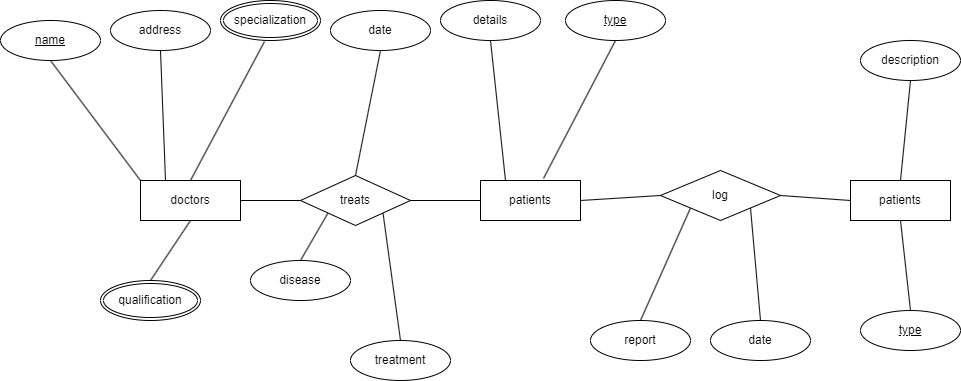

The diagram above was exported from draw.io. Its source (the exported page's mxGraphModel, read from the mxfile embedded in the PNG):
<mxGraphModel dx="1970" dy="434" grid="1" gridSize="10" guides="1" tooltips="1" connect="1" arrows="1" fold="1" page="1" pageScale="1" pageWidth="850" pageHeight="1100" math="0" shadow="0">
  <root>
    <mxCell id="0" />
    <mxCell id="1" parent="0" />
    <mxCell id="XwzJ1RWsto8R35we2QPg-1" value="patients" style="whiteSpace=wrap;html=1;align=center;" vertex="1" parent="1">
      <mxGeometry x="710" y="360" width="100" height="40" as="geometry" />
    </mxCell>
    <mxCell id="XwzJ1RWsto8R35we2QPg-2" value="patients" style="whiteSpace=wrap;html=1;align=center;" vertex="1" parent="1">
      <mxGeometry x="340" y="360" width="100" height="40" as="geometry" />
    </mxCell>
    <mxCell id="XwzJ1RWsto8R35we2QPg-3" value="doctors" style="whiteSpace=wrap;html=1;align=center;" vertex="1" parent="1">
      <mxGeometry y="360" width="100" height="40" as="geometry" />
    </mxCell>
    <mxCell id="XwzJ1RWsto8R35we2QPg-5" value="address" style="ellipse;whiteSpace=wrap;html=1;align=center;" vertex="1" parent="1">
      <mxGeometry x="-30" y="190" width="100" height="40" as="geometry" />
    </mxCell>
    <mxCell id="XwzJ1RWsto8R35we2QPg-6" value="disease" style="ellipse;whiteSpace=wrap;html=1;align=center;" vertex="1" parent="1">
      <mxGeometry x="110" y="440" width="100" height="40" as="geometry" />
    </mxCell>
    <mxCell id="XwzJ1RWsto8R35we2QPg-7" value="specialization" style="ellipse;shape=doubleEllipse;margin=3;whiteSpace=wrap;html=1;align=center;" vertex="1" parent="1">
      <mxGeometry x="80" y="180" width="100" height="40" as="geometry" />
    </mxCell>
    <mxCell id="XwzJ1RWsto8R35we2QPg-8" value="name" style="ellipse;whiteSpace=wrap;html=1;align=center;fontStyle=4;" vertex="1" parent="1">
      <mxGeometry x="-140" y="200" width="100" height="40" as="geometry" />
    </mxCell>
    <mxCell id="XwzJ1RWsto8R35we2QPg-9" value="qualification" style="ellipse;shape=doubleEllipse;margin=3;whiteSpace=wrap;html=1;align=center;" vertex="1" parent="1">
      <mxGeometry x="-40" y="460" width="100" height="40" as="geometry" />
    </mxCell>
    <mxCell id="XwzJ1RWsto8R35we2QPg-10" value="treats" style="shape=rhombus;perimeter=rhombusPerimeter;whiteSpace=wrap;html=1;align=center;" vertex="1" parent="1">
      <mxGeometry x="160" y="355" width="110" height="50" as="geometry" />
    </mxCell>
    <mxCell id="XwzJ1RWsto8R35we2QPg-11" value="treatment" style="ellipse;whiteSpace=wrap;html=1;align=center;" vertex="1" parent="1">
      <mxGeometry x="210" y="520" width="100" height="40" as="geometry" />
    </mxCell>
    <mxCell id="XwzJ1RWsto8R35we2QPg-12" value="date" style="ellipse;whiteSpace=wrap;html=1;align=center;" vertex="1" parent="1">
      <mxGeometry x="190" y="190" width="100" height="40" as="geometry" />
    </mxCell>
    <mxCell id="XwzJ1RWsto8R35we2QPg-13" value="details" style="ellipse;whiteSpace=wrap;html=1;align=center;" vertex="1" parent="1">
      <mxGeometry x="300" y="180" width="100" height="40" as="geometry" />
    </mxCell>
    <mxCell id="XwzJ1RWsto8R35we2QPg-14" value="type" style="ellipse;whiteSpace=wrap;html=1;align=center;fontStyle=4;" vertex="1" parent="1">
      <mxGeometry x="425" y="180" width="100" height="40" as="geometry" />
    </mxCell>
    <mxCell id="XwzJ1RWsto8R35we2QPg-15" value="log" style="shape=rhombus;perimeter=rhombusPerimeter;whiteSpace=wrap;html=1;align=center;" vertex="1" parent="1">
      <mxGeometry x="520" y="350" width="120" height="50" as="geometry" />
    </mxCell>
    <mxCell id="XwzJ1RWsto8R35we2QPg-16" value="report" style="ellipse;whiteSpace=wrap;html=1;align=center;" vertex="1" parent="1">
      <mxGeometry x="450" y="500" width="100" height="40" as="geometry" />
    </mxCell>
    <mxCell id="XwzJ1RWsto8R35we2QPg-17" value="date" style="ellipse;whiteSpace=wrap;html=1;align=center;" vertex="1" parent="1">
      <mxGeometry x="570" y="500" width="100" height="40" as="geometry" />
    </mxCell>
    <mxCell id="XwzJ1RWsto8R35we2QPg-18" value="description" style="ellipse;whiteSpace=wrap;html=1;align=center;" vertex="1" parent="1">
      <mxGeometry x="720" y="220" width="100" height="40" as="geometry" />
    </mxCell>
    <mxCell id="XwzJ1RWsto8R35we2QPg-19" value="type" style="ellipse;whiteSpace=wrap;html=1;align=center;fontStyle=4;" vertex="1" parent="1">
      <mxGeometry x="720" y="490" width="100" height="40" as="geometry" />
    </mxCell>
    <mxCell id="XwzJ1RWsto8R35we2QPg-20" value="" style="endArrow=none;html=1;rounded=0;exitX=0.5;exitY=1;exitDx=0;exitDy=0;entryX=0.25;entryY=0;entryDx=0;entryDy=0;" edge="1" parent="1" source="XwzJ1RWsto8R35we2QPg-5" target="XwzJ1RWsto8R35we2QPg-3">
      <mxGeometry relative="1" as="geometry">
        <mxPoint x="340" y="420" as="sourcePoint" />
        <mxPoint x="500" y="420" as="targetPoint" />
      </mxGeometry>
    </mxCell>
    <mxCell id="XwzJ1RWsto8R35we2QPg-21" value="" style="endArrow=none;html=1;rounded=0;exitX=0.5;exitY=1;exitDx=0;exitDy=0;entryX=0;entryY=0;entryDx=0;entryDy=0;" edge="1" parent="1" source="XwzJ1RWsto8R35we2QPg-8" target="XwzJ1RWsto8R35we2QPg-3">
      <mxGeometry relative="1" as="geometry">
        <mxPoint x="30" y="240" as="sourcePoint" />
        <mxPoint x="35" y="370" as="targetPoint" />
      </mxGeometry>
    </mxCell>
    <mxCell id="XwzJ1RWsto8R35we2QPg-22" value="" style="endArrow=none;html=1;rounded=0;exitX=0.44;exitY=1.025;exitDx=0;exitDy=0;entryX=0.5;entryY=0;entryDx=0;entryDy=0;exitPerimeter=0;" edge="1" parent="1" source="XwzJ1RWsto8R35we2QPg-7" target="XwzJ1RWsto8R35we2QPg-3">
      <mxGeometry relative="1" as="geometry">
        <mxPoint x="40" y="250" as="sourcePoint" />
        <mxPoint x="45" y="380" as="targetPoint" />
      </mxGeometry>
    </mxCell>
    <mxCell id="XwzJ1RWsto8R35we2QPg-23" value="" style="endArrow=none;html=1;rounded=0;exitX=0.5;exitY=0;exitDx=0;exitDy=0;entryX=0.5;entryY=1;entryDx=0;entryDy=0;" edge="1" parent="1" source="XwzJ1RWsto8R35we2QPg-9" target="XwzJ1RWsto8R35we2QPg-3">
      <mxGeometry relative="1" as="geometry">
        <mxPoint x="50" y="260" as="sourcePoint" />
        <mxPoint x="50" y="410" as="targetPoint" />
      </mxGeometry>
    </mxCell>
    <mxCell id="XwzJ1RWsto8R35we2QPg-24" value="" style="endArrow=none;html=1;rounded=0;entryX=1;entryY=0.5;entryDx=0;entryDy=0;exitX=0;exitY=0.5;exitDx=0;exitDy=0;" edge="1" parent="1" source="XwzJ1RWsto8R35we2QPg-10" target="XwzJ1RWsto8R35we2QPg-3">
      <mxGeometry relative="1" as="geometry">
        <mxPoint x="120" y="390" as="sourcePoint" />
        <mxPoint x="65" y="400" as="targetPoint" />
      </mxGeometry>
    </mxCell>
    <mxCell id="XwzJ1RWsto8R35we2QPg-25" value="" style="endArrow=none;html=1;rounded=0;exitX=0;exitY=0.5;exitDx=0;exitDy=0;entryX=1;entryY=0.5;entryDx=0;entryDy=0;" edge="1" parent="1" source="XwzJ1RWsto8R35we2QPg-2" target="XwzJ1RWsto8R35we2QPg-10">
      <mxGeometry relative="1" as="geometry">
        <mxPoint x="70" y="280" as="sourcePoint" />
        <mxPoint x="75" y="410" as="targetPoint" />
      </mxGeometry>
    </mxCell>
    <mxCell id="XwzJ1RWsto8R35we2QPg-26" value="" style="endArrow=none;html=1;rounded=0;exitX=0;exitY=0.5;exitDx=0;exitDy=0;" edge="1" parent="1" source="XwzJ1RWsto8R35we2QPg-15">
      <mxGeometry relative="1" as="geometry">
        <mxPoint x="80" y="290" as="sourcePoint" />
        <mxPoint x="440" y="380" as="targetPoint" />
      </mxGeometry>
    </mxCell>
    <mxCell id="XwzJ1RWsto8R35we2QPg-27" value="" style="endArrow=none;html=1;rounded=0;exitX=0;exitY=0.5;exitDx=0;exitDy=0;entryX=1;entryY=0.5;entryDx=0;entryDy=0;" edge="1" parent="1" source="XwzJ1RWsto8R35we2QPg-1" target="XwzJ1RWsto8R35we2QPg-15">
      <mxGeometry relative="1" as="geometry">
        <mxPoint x="90" y="300" as="sourcePoint" />
        <mxPoint x="95" y="430" as="targetPoint" />
      </mxGeometry>
    </mxCell>
    <mxCell id="XwzJ1RWsto8R35we2QPg-28" value="" style="endArrow=none;html=1;rounded=0;exitX=0;exitY=1;exitDx=0;exitDy=0;entryX=0.5;entryY=0;entryDx=0;entryDy=0;" edge="1" parent="1" source="XwzJ1RWsto8R35we2QPg-10" target="XwzJ1RWsto8R35we2QPg-6">
      <mxGeometry relative="1" as="geometry">
        <mxPoint x="100" y="310" as="sourcePoint" />
        <mxPoint x="105" y="440" as="targetPoint" />
      </mxGeometry>
    </mxCell>
    <mxCell id="XwzJ1RWsto8R35we2QPg-29" value="" style="endArrow=none;html=1;rounded=0;exitX=1;exitY=1;exitDx=0;exitDy=0;entryX=0.5;entryY=0;entryDx=0;entryDy=0;" edge="1" parent="1" source="XwzJ1RWsto8R35we2QPg-10" target="XwzJ1RWsto8R35we2QPg-11">
      <mxGeometry relative="1" as="geometry">
        <mxPoint x="110" y="320" as="sourcePoint" />
        <mxPoint x="260" y="510" as="targetPoint" />
      </mxGeometry>
    </mxCell>
    <mxCell id="XwzJ1RWsto8R35we2QPg-33" value="" style="endArrow=none;html=1;rounded=0;exitX=0.5;exitY=1;exitDx=0;exitDy=0;entryX=0.5;entryY=0;entryDx=0;entryDy=0;" edge="1" parent="1" source="XwzJ1RWsto8R35we2QPg-12" target="XwzJ1RWsto8R35we2QPg-10">
      <mxGeometry relative="1" as="geometry">
        <mxPoint x="120" y="330" as="sourcePoint" />
        <mxPoint x="125" y="460" as="targetPoint" />
      </mxGeometry>
    </mxCell>
    <mxCell id="XwzJ1RWsto8R35we2QPg-34" value="" style="endArrow=none;html=1;rounded=0;exitX=0.5;exitY=1;exitDx=0;exitDy=0;entryX=0.25;entryY=0;entryDx=0;entryDy=0;" edge="1" parent="1" source="XwzJ1RWsto8R35we2QPg-13" target="XwzJ1RWsto8R35we2QPg-2">
      <mxGeometry relative="1" as="geometry">
        <mxPoint x="130" y="340" as="sourcePoint" />
        <mxPoint x="135" y="470" as="targetPoint" />
      </mxGeometry>
    </mxCell>
    <mxCell id="XwzJ1RWsto8R35we2QPg-35" value="" style="endArrow=none;html=1;rounded=0;exitX=0.5;exitY=1;exitDx=0;exitDy=0;entryX=0.63;entryY=-0.05;entryDx=0;entryDy=0;entryPerimeter=0;" edge="1" parent="1" source="XwzJ1RWsto8R35we2QPg-14" target="XwzJ1RWsto8R35we2QPg-2">
      <mxGeometry relative="1" as="geometry">
        <mxPoint x="140" y="350" as="sourcePoint" />
        <mxPoint x="145" y="480" as="targetPoint" />
      </mxGeometry>
    </mxCell>
    <mxCell id="XwzJ1RWsto8R35we2QPg-36" value="" style="endArrow=none;html=1;rounded=0;exitX=0;exitY=1;exitDx=0;exitDy=0;entryX=0.5;entryY=0;entryDx=0;entryDy=0;" edge="1" parent="1" source="XwzJ1RWsto8R35we2QPg-15" target="XwzJ1RWsto8R35we2QPg-16">
      <mxGeometry relative="1" as="geometry">
        <mxPoint x="150" y="360" as="sourcePoint" />
        <mxPoint x="155" y="490" as="targetPoint" />
      </mxGeometry>
    </mxCell>
    <mxCell id="XwzJ1RWsto8R35we2QPg-38" value="" style="endArrow=none;html=1;rounded=0;exitX=1;exitY=1;exitDx=0;exitDy=0;entryX=0.5;entryY=0;entryDx=0;entryDy=0;" edge="1" parent="1" source="XwzJ1RWsto8R35we2QPg-15" target="XwzJ1RWsto8R35we2QPg-17">
      <mxGeometry relative="1" as="geometry">
        <mxPoint x="160" y="370" as="sourcePoint" />
        <mxPoint x="165" y="500" as="targetPoint" />
      </mxGeometry>
    </mxCell>
    <mxCell id="XwzJ1RWsto8R35we2QPg-39" value="" style="endArrow=none;html=1;rounded=0;exitX=0.5;exitY=0;exitDx=0;exitDy=0;entryX=0.5;entryY=1;entryDx=0;entryDy=0;" edge="1" parent="1" source="XwzJ1RWsto8R35we2QPg-1" target="XwzJ1RWsto8R35we2QPg-18">
      <mxGeometry relative="1" as="geometry">
        <mxPoint x="170" y="380" as="sourcePoint" />
        <mxPoint x="175" y="510" as="targetPoint" />
      </mxGeometry>
    </mxCell>
    <mxCell id="XwzJ1RWsto8R35we2QPg-40" value="" style="endArrow=none;html=1;rounded=0;exitX=0.5;exitY=1;exitDx=0;exitDy=0;entryX=0.5;entryY=0;entryDx=0;entryDy=0;" edge="1" parent="1" source="XwzJ1RWsto8R35we2QPg-1" target="XwzJ1RWsto8R35we2QPg-19">
      <mxGeometry relative="1" as="geometry">
        <mxPoint x="180" y="390" as="sourcePoint" />
        <mxPoint x="185" y="520" as="targetPoint" />
      </mxGeometry>
    </mxCell>
  </root>
</mxGraphModel>